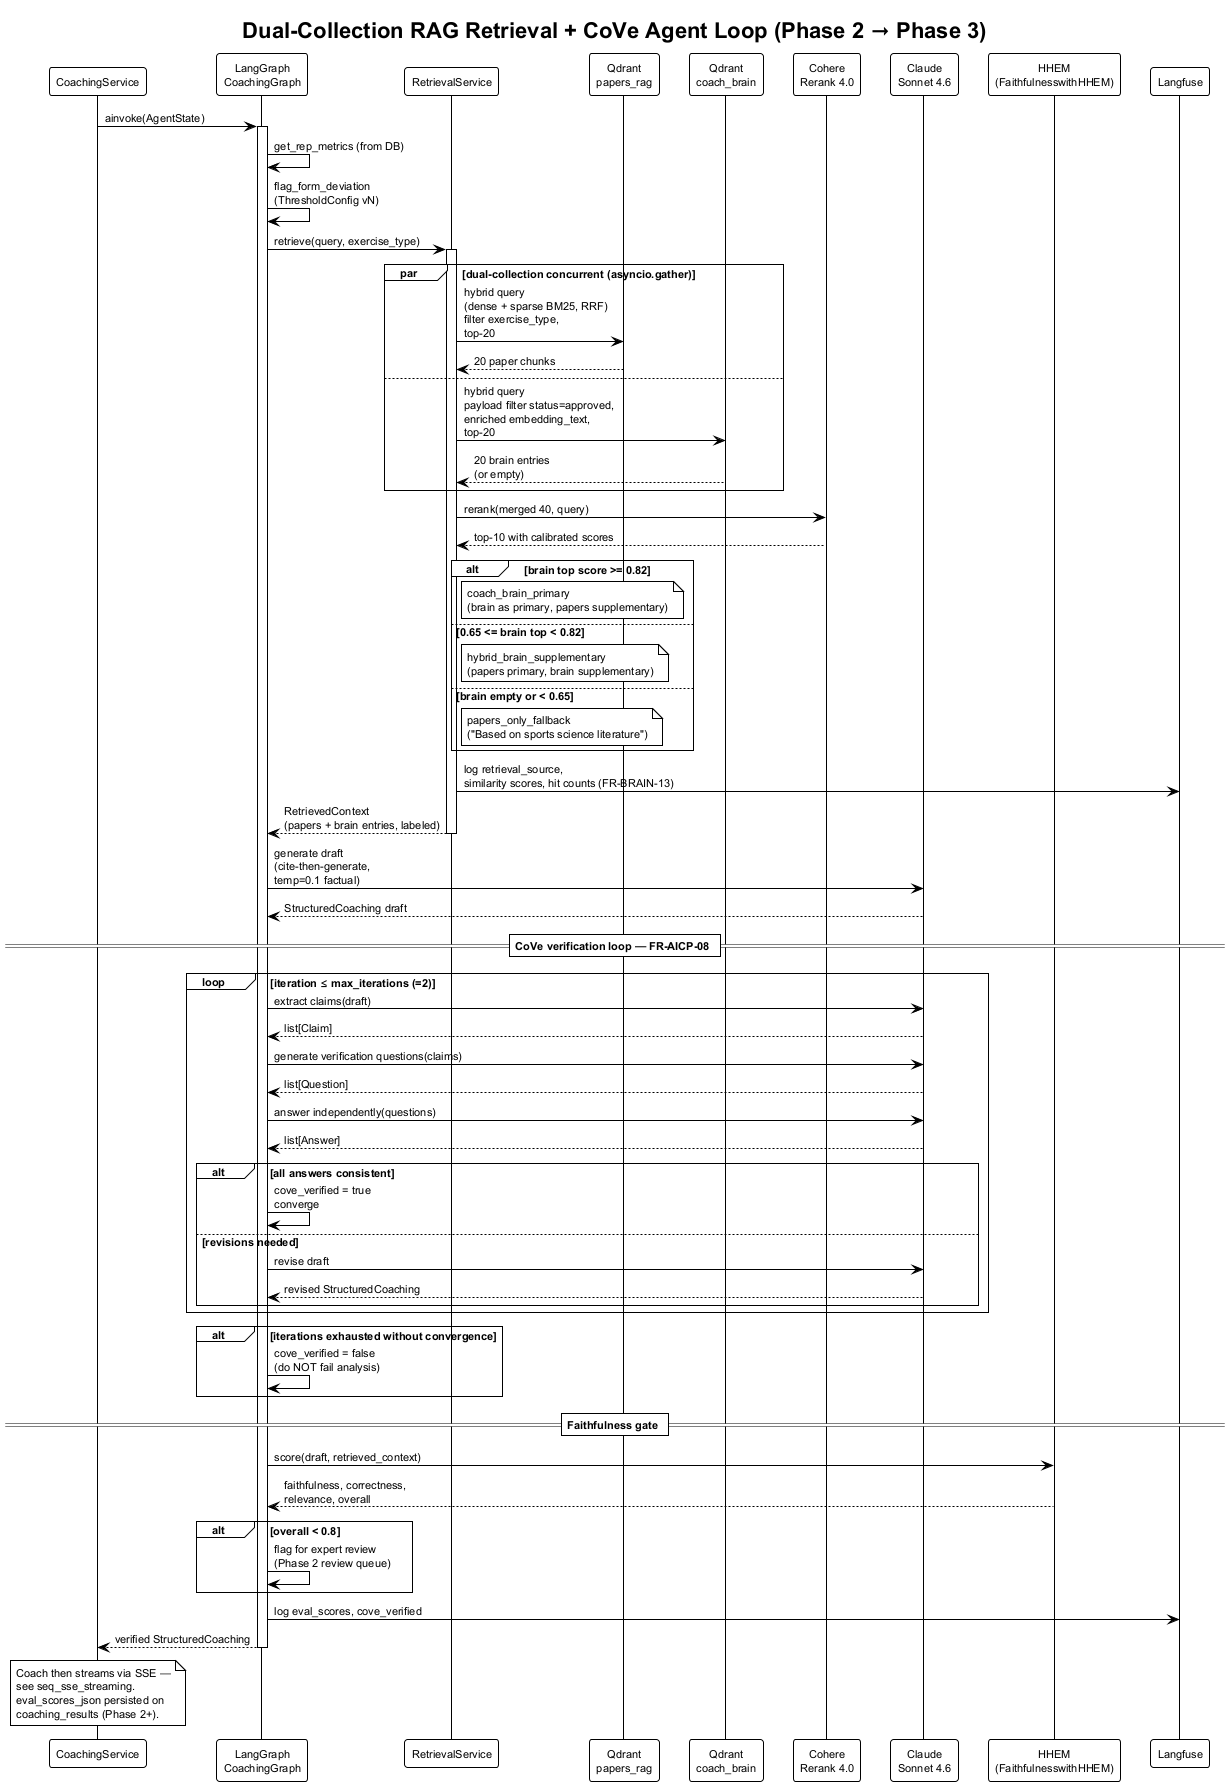

The diagram above was rendered by PlantUML. Its source (embedded in the PNG):
@startuml seq_rag_agent
' Sequence — SRS §3.8 FR-AICP-08..10, §3.14 FR-RAGK-10, §3.16 FR-BRAIN-04..05
' Phase 2 RAG retrieval + Phase 3 LangGraph agent with CoVe loop.

!theme plain
skinparam shadowing false
skinparam defaultFontName "Helvetica"
skinparam defaultFontSize 11
title Dual-Collection RAG Retrieval + CoVe Agent Loop (Phase 2 → Phase 3)

participant "CoachingService" as Coach
participant "LangGraph\nCoachingGraph" as Graph
participant "RetrievalService" as Retrieval
participant "Qdrant\npapers_rag" as QPapers
participant "Qdrant\ncoach_brain" as QBrain
participant "Cohere\nRerank 4.0" as Rerank
participant "Claude\nSonnet 4.6" as LLM
participant "HHEM\n(FaithfulnesswithHHEM)" as HHEM
participant "Langfuse" as LF

Coach -> Graph : ainvoke(AgentState)
activate Graph

Graph -> Graph : get_rep_metrics (from DB)
Graph -> Graph : flag_form_deviation\n(ThresholdConfig vN)

Graph -> Retrieval : retrieve(query, exercise_type)
activate Retrieval

par dual-collection concurrent (asyncio.gather)
  Retrieval -> QPapers : hybrid query\n(dense + sparse BM25, RRF)\nfilter exercise_type,\ntop-20
  QPapers --> Retrieval : 20 paper chunks
also
  Retrieval -> QBrain : hybrid query\npayload filter status=approved,\nenriched embedding_text,\ntop-20
  QBrain --> Retrieval : 20 brain entries\n(or empty)
end

Retrieval -> Rerank : rerank(merged 40, query)
Rerank --> Retrieval : top-10 with calibrated scores

alt brain top score >= 0.82
  note right of Retrieval : coach_brain_primary\n(brain as primary, papers supplementary)
else 0.65 <= brain top < 0.82
  note right of Retrieval : hybrid_brain_supplementary\n(papers primary, brain supplementary)
else brain empty or < 0.65
  note right of Retrieval : papers_only_fallback\n("Based on sports science literature")
end

Retrieval -> LF : log retrieval_source,\nsimilarity scores, hit counts (FR-BRAIN-13)
Retrieval --> Graph : RetrievedContext\n(papers + brain entries, labeled)
deactivate Retrieval

Graph -> LLM : generate draft\n(cite-then-generate,\ntemp=0.1 factual)
LLM --> Graph : StructuredCoaching draft

== CoVe verification loop — FR-AICP-08 ==
loop iteration ≤ max_iterations (=2)
  Graph -> LLM : extract claims(draft)
  LLM --> Graph : list[Claim]
  Graph -> LLM : generate verification questions(claims)
  LLM --> Graph : list[Question]
  Graph -> LLM : answer independently(questions)
  LLM --> Graph : list[Answer]
  alt all answers consistent
    Graph -> Graph : cove_verified = true\nconverge
  else revisions needed
    Graph -> LLM : revise draft
    LLM --> Graph : revised StructuredCoaching
  end
end

alt iterations exhausted without convergence
  Graph -> Graph : cove_verified = false\n(do NOT fail analysis)
end

== Faithfulness gate ==
Graph -> HHEM : score(draft, retrieved_context)
HHEM --> Graph : faithfulness, correctness,\nrelevance, overall
alt overall < 0.8
  Graph -> Graph : flag for expert review\n(Phase 2 review queue)
end

Graph -> LF : log eval_scores, cove_verified
Graph --> Coach : verified StructuredCoaching
deactivate Graph

note over Coach
  Coach then streams via SSE —
  see seq_sse_streaming.
  eval_scores_json persisted on
  coaching_results (Phase 2+).
end note

@enduml